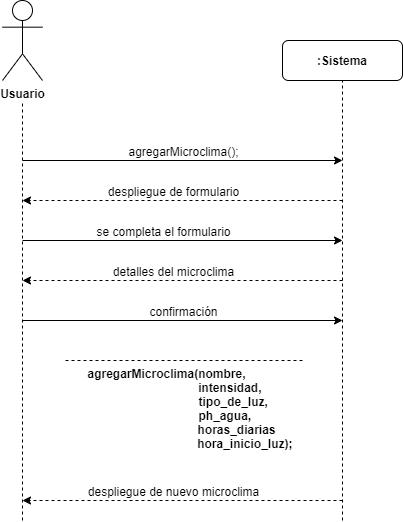

The diagram above was exported from draw.io. Its source (the exported page's mxGraphModel, read from the mxfile embedded in the PNG):
<mxGraphModel dx="1038" dy="499" grid="1" gridSize="10" guides="1" tooltips="1" connect="1" arrows="1" fold="1" page="1" pageScale="1" pageWidth="827" pageHeight="1169" math="0" shadow="0">
  <root>
    <mxCell id="0" />
    <mxCell id="1" parent="0" />
    <mxCell id="pnOX95-qFtBs6Fwd6-C6-1" value="&lt;b&gt;Usuario&lt;/b&gt;" style="shape=umlActor;verticalLabelPosition=bottom;labelBackgroundColor=#ffffff;verticalAlign=top;html=1;outlineConnect=0;" parent="1" vertex="1">
      <mxGeometry x="200" y="40" width="40" height="80" as="geometry" />
    </mxCell>
    <mxCell id="pnOX95-qFtBs6Fwd6-C6-2" value="" style="endArrow=none;dashed=1;html=1;" parent="1" edge="1">
      <mxGeometry width="50" height="50" relative="1" as="geometry">
        <mxPoint x="220" y="560" as="sourcePoint" />
        <mxPoint x="220" y="140" as="targetPoint" />
      </mxGeometry>
    </mxCell>
    <mxCell id="pnOX95-qFtBs6Fwd6-C6-4" value="" style="endArrow=none;dashed=1;html=1;entryX=0.5;entryY=1;entryDx=0;entryDy=0;" parent="1" target="pnOX95-qFtBs6Fwd6-C6-3" edge="1">
      <mxGeometry width="50" height="50" relative="1" as="geometry">
        <mxPoint x="540" y="560" as="sourcePoint" />
        <mxPoint x="560" y="140" as="targetPoint" />
        <Array as="points">
          <mxPoint x="540" y="330" />
        </Array>
      </mxGeometry>
    </mxCell>
    <mxCell id="pnOX95-qFtBs6Fwd6-C6-3" value="&lt;b&gt;:Sistema&lt;/b&gt;" style="rounded=1;whiteSpace=wrap;html=1;" parent="1" vertex="1">
      <mxGeometry x="480" y="80" width="120" height="40" as="geometry" />
    </mxCell>
    <mxCell id="pnOX95-qFtBs6Fwd6-C6-6" value="" style="endArrow=classic;html=1;" parent="1" edge="1">
      <mxGeometry width="50" height="50" relative="1" as="geometry">
        <mxPoint x="220" y="200" as="sourcePoint" />
        <mxPoint x="540" y="200" as="targetPoint" />
      </mxGeometry>
    </mxCell>
    <mxCell id="pnOX95-qFtBs6Fwd6-C6-14" value="agregarMicroclima();" style="text;html=1;resizable=0;points=[];align=center;verticalAlign=middle;labelBackgroundColor=#ffffff;" parent="pnOX95-qFtBs6Fwd6-C6-6" vertex="1" connectable="0">
      <mxGeometry x="-0.375" y="4" relative="1" as="geometry">
        <mxPoint x="60" y="-6" as="offset" />
      </mxGeometry>
    </mxCell>
    <mxCell id="pnOX95-qFtBs6Fwd6-C6-8" value="" style="endArrow=classic;html=1;dashed=1;" parent="1" edge="1">
      <mxGeometry width="50" height="50" relative="1" as="geometry">
        <mxPoint x="540" y="240" as="sourcePoint" />
        <mxPoint x="220" y="240" as="targetPoint" />
      </mxGeometry>
    </mxCell>
    <mxCell id="pnOX95-qFtBs6Fwd6-C6-9" value="despliegue de formulario" style="text;html=1;resizable=0;points=[];align=center;verticalAlign=middle;labelBackgroundColor=#ffffff;" parent="pnOX95-qFtBs6Fwd6-C6-8" vertex="1" connectable="0">
      <mxGeometry x="0.4" y="-1" relative="1" as="geometry">
        <mxPoint x="54" y="-9" as="offset" />
      </mxGeometry>
    </mxCell>
    <mxCell id="pnOX95-qFtBs6Fwd6-C6-10" value="" style="endArrow=classic;html=1;" parent="1" edge="1">
      <mxGeometry width="50" height="50" relative="1" as="geometry">
        <mxPoint x="220" y="280" as="sourcePoint" />
        <mxPoint x="540" y="280" as="targetPoint" />
      </mxGeometry>
    </mxCell>
    <mxCell id="pnOX95-qFtBs6Fwd6-C6-12" value="se completa el formulario" style="text;html=1;resizable=0;points=[];align=center;verticalAlign=middle;labelBackgroundColor=#ffffff;" parent="pnOX95-qFtBs6Fwd6-C6-10" vertex="1" connectable="0">
      <mxGeometry x="-0.2" y="-3" relative="1" as="geometry">
        <mxPoint x="12" y="-13" as="offset" />
      </mxGeometry>
    </mxCell>
    <mxCell id="pnOX95-qFtBs6Fwd6-C6-13" value="&lt;b&gt;agregarMicroclima(nombre,&lt;br&gt;&amp;nbsp; &amp;nbsp; &amp;nbsp; &amp;nbsp; &amp;nbsp; &amp;nbsp; &amp;nbsp; &amp;nbsp; &amp;nbsp; &amp;nbsp; &amp;nbsp; &amp;nbsp; &amp;nbsp; &amp;nbsp; &amp;nbsp; &amp;nbsp; &amp;nbsp; &amp;nbsp; &amp;nbsp; intensidad,&lt;br&gt;&amp;nbsp; &amp;nbsp; &amp;nbsp; &amp;nbsp; &amp;nbsp; &amp;nbsp; &amp;nbsp; &amp;nbsp; &amp;nbsp; &amp;nbsp; &amp;nbsp; &amp;nbsp; &amp;nbsp; &amp;nbsp; &amp;nbsp; &amp;nbsp; &amp;nbsp; &amp;nbsp; &amp;nbsp; &amp;nbsp; tipo_de_luz,&lt;br&gt;&amp;nbsp; &amp;nbsp; &amp;nbsp; &amp;nbsp; &amp;nbsp; &amp;nbsp; &amp;nbsp; &amp;nbsp; &amp;nbsp; &amp;nbsp; &amp;nbsp; &amp;nbsp; &amp;nbsp; &amp;nbsp; &amp;nbsp; &amp;nbsp; &amp;nbsp; &amp;nbsp;ph_agua,&lt;br&gt;&amp;nbsp; &amp;nbsp; &amp;nbsp; &amp;nbsp; &amp;nbsp; &amp;nbsp; &amp;nbsp; &amp;nbsp; &amp;nbsp; &amp;nbsp; &amp;nbsp; &amp;nbsp; &amp;nbsp; &amp;nbsp; &amp;nbsp; &amp;nbsp; &amp;nbsp; &amp;nbsp; &amp;nbsp; &amp;nbsp; &amp;nbsp; horas_diarias&lt;br&gt;&amp;nbsp; &amp;nbsp; &amp;nbsp; &amp;nbsp; &amp;nbsp; &amp;nbsp; &amp;nbsp; &amp;nbsp; &amp;nbsp; &amp;nbsp; &amp;nbsp; &amp;nbsp; &amp;nbsp; &amp;nbsp; &amp;nbsp; &amp;nbsp; &amp;nbsp; &amp;nbsp; &amp;nbsp; &amp;nbsp; &amp;nbsp; &amp;nbsp; &amp;nbsp; &amp;nbsp;hora_inicio_luz);&lt;/b&gt;" style="text;html=1;resizable=0;points=[];align=center;verticalAlign=middle;labelBackgroundColor=#ffffff;" parent="1" vertex="1" connectable="0">
      <mxGeometry x="320" y="400" as="geometry">
        <mxPoint x="43" y="47" as="offset" />
      </mxGeometry>
    </mxCell>
    <mxCell id="pnOX95-qFtBs6Fwd6-C6-16" value="" style="endArrow=classic;html=1;dashed=1;" parent="1" edge="1">
      <mxGeometry width="50" height="50" relative="1" as="geometry">
        <mxPoint x="540" y="320" as="sourcePoint" />
        <mxPoint x="220" y="320" as="targetPoint" />
      </mxGeometry>
    </mxCell>
    <mxCell id="pnOX95-qFtBs6Fwd6-C6-17" value="detalles del microclima" style="text;html=1;resizable=0;points=[];align=center;verticalAlign=middle;labelBackgroundColor=#ffffff;" parent="pnOX95-qFtBs6Fwd6-C6-16" vertex="1" connectable="0">
      <mxGeometry x="0.4" y="-1" relative="1" as="geometry">
        <mxPoint x="54" y="-9" as="offset" />
      </mxGeometry>
    </mxCell>
    <mxCell id="pnOX95-qFtBs6Fwd6-C6-18" value="" style="endArrow=classic;html=1;" parent="1" edge="1">
      <mxGeometry width="50" height="50" relative="1" as="geometry">
        <mxPoint x="220" y="360" as="sourcePoint" />
        <mxPoint x="540" y="360" as="targetPoint" />
      </mxGeometry>
    </mxCell>
    <mxCell id="pnOX95-qFtBs6Fwd6-C6-19" value="confirmación" style="text;html=1;resizable=0;points=[];align=center;verticalAlign=middle;labelBackgroundColor=#ffffff;" parent="pnOX95-qFtBs6Fwd6-C6-18" vertex="1" connectable="0">
      <mxGeometry x="-0.375" y="4" relative="1" as="geometry">
        <mxPoint x="60" y="-6" as="offset" />
      </mxGeometry>
    </mxCell>
    <mxCell id="pnOX95-qFtBs6Fwd6-C6-20" value="" style="endArrow=none;html=1;dashed=1;endFill=0;" parent="1" edge="1">
      <mxGeometry width="50" height="50" relative="1" as="geometry">
        <mxPoint x="500" y="400" as="sourcePoint" />
        <mxPoint x="260" y="400" as="targetPoint" />
      </mxGeometry>
    </mxCell>
    <mxCell id="pnOX95-qFtBs6Fwd6-C6-22" value="" style="endArrow=classic;html=1;dashed=1;" parent="1" edge="1">
      <mxGeometry width="50" height="50" relative="1" as="geometry">
        <mxPoint x="540" y="540" as="sourcePoint" />
        <mxPoint x="220" y="540" as="targetPoint" />
      </mxGeometry>
    </mxCell>
    <mxCell id="pnOX95-qFtBs6Fwd6-C6-23" value="despliegue de nuevo microclima" style="text;html=1;resizable=0;points=[];align=center;verticalAlign=middle;labelBackgroundColor=#ffffff;" parent="pnOX95-qFtBs6Fwd6-C6-22" vertex="1" connectable="0">
      <mxGeometry x="0.4" y="-1" relative="1" as="geometry">
        <mxPoint x="54" y="-9" as="offset" />
      </mxGeometry>
    </mxCell>
  </root>
</mxGraphModel>